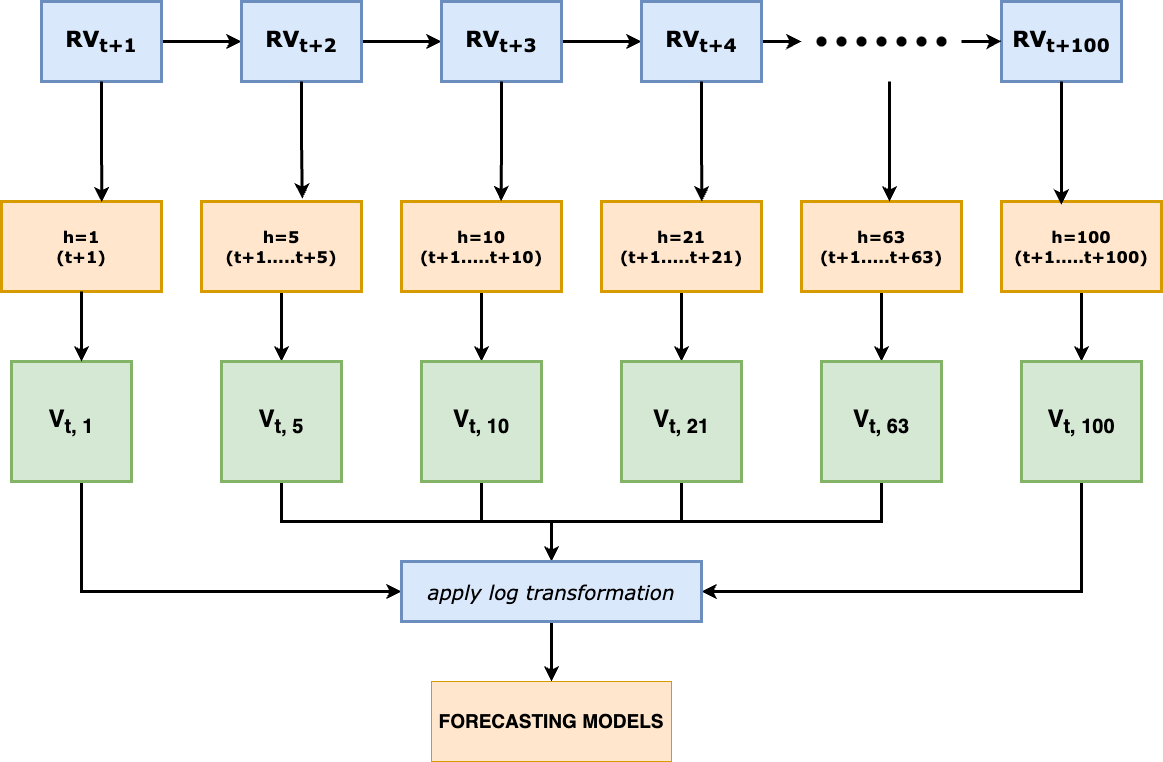

The diagram above was exported from draw.io. Its source (the exported page's mxGraphModel, read from the mxfile embedded in the PNG):
<mxGraphModel dx="2916" dy="1253" grid="1" gridSize="10" guides="1" tooltips="1" connect="1" arrows="1" fold="1" page="1" pageScale="1" pageWidth="827" pageHeight="1169" math="0" shadow="0">
  <root>
    <mxCell id="0" />
    <mxCell id="1" parent="0" />
    <mxCell id="GQnzO_KpYjvCKivwlLDy-9" style="edgeStyle=orthogonalEdgeStyle;rounded=0;orthogonalLoop=1;jettySize=auto;html=1;entryX=0;entryY=0.5;entryDx=0;entryDy=0;strokeWidth=3;" edge="1" parent="1" source="GQnzO_KpYjvCKivwlLDy-1" target="GQnzO_KpYjvCKivwlLDy-2">
      <mxGeometry relative="1" as="geometry" />
    </mxCell>
    <mxCell id="GQnzO_KpYjvCKivwlLDy-1" value="&lt;font style=&quot;font-size: 22px;&quot;&gt;&lt;b&gt;RV&lt;sub&gt;t+1&lt;/sub&gt;&lt;/b&gt;&lt;/font&gt;" style="rounded=0;whiteSpace=wrap;html=1;fillColor=#dae8fc;strokeColor=#6c8ebf;fontFamily=Verdana;strokeWidth=3;" vertex="1" parent="1">
      <mxGeometry x="-40" y="120" width="120" height="80" as="geometry" />
    </mxCell>
    <mxCell id="GQnzO_KpYjvCKivwlLDy-10" style="edgeStyle=orthogonalEdgeStyle;rounded=0;orthogonalLoop=1;jettySize=auto;html=1;entryX=0;entryY=0.5;entryDx=0;entryDy=0;strokeWidth=3;" edge="1" parent="1" source="GQnzO_KpYjvCKivwlLDy-2" target="GQnzO_KpYjvCKivwlLDy-6">
      <mxGeometry relative="1" as="geometry" />
    </mxCell>
    <mxCell id="GQnzO_KpYjvCKivwlLDy-2" value="&lt;font style=&quot;font-size: 22px;&quot;&gt;&lt;b&gt;RV&lt;sub&gt;t+2&lt;/sub&gt;&lt;/b&gt;&lt;/font&gt;" style="rounded=0;whiteSpace=wrap;html=1;fillColor=#dae8fc;strokeColor=#6c8ebf;fontFamily=Verdana;strokeWidth=3;" vertex="1" parent="1">
      <mxGeometry x="160" y="120" width="120" height="80" as="geometry" />
    </mxCell>
    <mxCell id="GQnzO_KpYjvCKivwlLDy-11" style="edgeStyle=orthogonalEdgeStyle;rounded=0;orthogonalLoop=1;jettySize=auto;html=1;entryX=0;entryY=0.5;entryDx=0;entryDy=0;strokeWidth=3;" edge="1" parent="1" source="GQnzO_KpYjvCKivwlLDy-6" target="GQnzO_KpYjvCKivwlLDy-7">
      <mxGeometry relative="1" as="geometry" />
    </mxCell>
    <mxCell id="GQnzO_KpYjvCKivwlLDy-6" value="&lt;font style=&quot;font-size: 22px;&quot;&gt;&lt;b&gt;RV&lt;sub&gt;t+3&lt;/sub&gt;&lt;/b&gt;&lt;/font&gt;" style="rounded=0;whiteSpace=wrap;html=1;fillColor=#dae8fc;strokeColor=#6c8ebf;fontFamily=Verdana;strokeWidth=3;" vertex="1" parent="1">
      <mxGeometry x="360" y="120" width="120" height="80" as="geometry" />
    </mxCell>
    <mxCell id="GQnzO_KpYjvCKivwlLDy-12" style="edgeStyle=orthogonalEdgeStyle;rounded=0;orthogonalLoop=1;jettySize=auto;html=1;strokeWidth=3;" edge="1" parent="1" source="GQnzO_KpYjvCKivwlLDy-7">
      <mxGeometry relative="1" as="geometry">
        <mxPoint x="720" y="160" as="targetPoint" />
      </mxGeometry>
    </mxCell>
    <mxCell id="GQnzO_KpYjvCKivwlLDy-7" value="&lt;font style=&quot;font-size: 22px;&quot;&gt;&lt;b&gt;RV&lt;sub&gt;t+4&lt;/sub&gt;&lt;/b&gt;&lt;/font&gt;" style="rounded=0;whiteSpace=wrap;html=1;fillColor=#dae8fc;strokeColor=#6c8ebf;fontFamily=Verdana;strokeWidth=3;" vertex="1" parent="1">
      <mxGeometry x="560" y="120" width="120" height="80" as="geometry" />
    </mxCell>
    <mxCell id="GQnzO_KpYjvCKivwlLDy-8" value="&lt;font style=&quot;font-size: 22px;&quot;&gt;&lt;b&gt;RV&lt;sub&gt;t+100&lt;/sub&gt;&lt;/b&gt;&lt;/font&gt;" style="rounded=0;whiteSpace=wrap;html=1;fillColor=#dae8fc;strokeColor=#6c8ebf;fontFamily=Verdana;strokeWidth=3;" vertex="1" parent="1">
      <mxGeometry x="920" y="120" width="120" height="80" as="geometry" />
    </mxCell>
    <mxCell id="GQnzO_KpYjvCKivwlLDy-13" value="" style="shape=waypoint;sketch=0;size=6;pointerEvents=1;points=[];fillColor=none;resizable=0;rotatable=0;perimeter=centerPerimeter;snapToPoint=1;strokeWidth=3;" vertex="1" parent="1">
      <mxGeometry x="730" y="150" width="20" height="20" as="geometry" />
    </mxCell>
    <mxCell id="GQnzO_KpYjvCKivwlLDy-14" value="" style="shape=waypoint;sketch=0;size=6;pointerEvents=1;points=[];fillColor=none;resizable=0;rotatable=0;perimeter=centerPerimeter;snapToPoint=1;strokeWidth=3;" vertex="1" parent="1">
      <mxGeometry x="750" y="150" width="20" height="20" as="geometry" />
    </mxCell>
    <mxCell id="GQnzO_KpYjvCKivwlLDy-15" value="" style="shape=waypoint;sketch=0;size=6;pointerEvents=1;points=[];fillColor=none;resizable=0;rotatable=0;perimeter=centerPerimeter;snapToPoint=1;strokeWidth=3;" vertex="1" parent="1">
      <mxGeometry x="770" y="150" width="20" height="20" as="geometry" />
    </mxCell>
    <mxCell id="GQnzO_KpYjvCKivwlLDy-16" style="edgeStyle=orthogonalEdgeStyle;rounded=0;orthogonalLoop=1;jettySize=auto;html=1;strokeWidth=3;" edge="1" parent="1">
      <mxGeometry relative="1" as="geometry">
        <mxPoint x="920" y="159.74" as="targetPoint" />
        <mxPoint x="880" y="160" as="sourcePoint" />
        <Array as="points">
          <mxPoint x="901" y="160" />
        </Array>
      </mxGeometry>
    </mxCell>
    <mxCell id="GQnzO_KpYjvCKivwlLDy-17" value="&lt;b&gt;&lt;font style=&quot;font-size: 16px;&quot; face=&quot;Verdana&quot;&gt;h=1&lt;/font&gt;&lt;/b&gt;&lt;div&gt;&lt;font face=&quot;Verdana&quot;&gt;&lt;span style=&quot;font-size: 16px;&quot;&gt;&lt;b&gt;(t+1)&lt;/b&gt;&lt;/span&gt;&lt;/font&gt;&lt;/div&gt;" style="rounded=0;whiteSpace=wrap;html=1;fillColor=#ffe6cc;strokeColor=#d79b00;strokeWidth=3;" vertex="1" parent="1">
      <mxGeometry x="-80" y="320" width="160" height="90" as="geometry" />
    </mxCell>
    <mxCell id="GQnzO_KpYjvCKivwlLDy-43" style="edgeStyle=orthogonalEdgeStyle;rounded=0;orthogonalLoop=1;jettySize=auto;html=1;entryX=0.5;entryY=0;entryDx=0;entryDy=0;strokeWidth=3;" edge="1" parent="1" source="GQnzO_KpYjvCKivwlLDy-18" target="GQnzO_KpYjvCKivwlLDy-35">
      <mxGeometry relative="1" as="geometry" />
    </mxCell>
    <mxCell id="GQnzO_KpYjvCKivwlLDy-18" value="&lt;b&gt;&lt;font style=&quot;font-size: 16px;&quot; face=&quot;Verdana&quot;&gt;h=5&lt;/font&gt;&lt;/b&gt;&lt;div&gt;&lt;font face=&quot;Verdana&quot;&gt;&lt;span style=&quot;font-size: 16px;&quot;&gt;&lt;b&gt;(t+1.....t+5)&lt;/b&gt;&lt;/span&gt;&lt;/font&gt;&lt;/div&gt;" style="rounded=0;whiteSpace=wrap;html=1;fillColor=#ffe6cc;strokeColor=#d79b00;strokeWidth=3;" vertex="1" parent="1">
      <mxGeometry x="120" y="320" width="160" height="90" as="geometry" />
    </mxCell>
    <mxCell id="GQnzO_KpYjvCKivwlLDy-44" style="edgeStyle=orthogonalEdgeStyle;rounded=0;orthogonalLoop=1;jettySize=auto;html=1;entryX=0.5;entryY=0;entryDx=0;entryDy=0;strokeWidth=3;" edge="1" parent="1" source="GQnzO_KpYjvCKivwlLDy-19" target="GQnzO_KpYjvCKivwlLDy-36">
      <mxGeometry relative="1" as="geometry" />
    </mxCell>
    <mxCell id="GQnzO_KpYjvCKivwlLDy-19" value="&lt;b&gt;&lt;font style=&quot;font-size: 16px;&quot; face=&quot;Verdana&quot;&gt;h=10&lt;/font&gt;&lt;/b&gt;&lt;div&gt;&lt;font face=&quot;Verdana&quot;&gt;&lt;span style=&quot;font-size: 16px;&quot;&gt;&lt;b&gt;(t+1.....t+10)&lt;/b&gt;&lt;/span&gt;&lt;/font&gt;&lt;/div&gt;" style="rounded=0;whiteSpace=wrap;html=1;fillColor=#ffe6cc;strokeColor=#d79b00;strokeWidth=3;" vertex="1" parent="1">
      <mxGeometry x="320" y="320" width="160" height="90" as="geometry" />
    </mxCell>
    <mxCell id="GQnzO_KpYjvCKivwlLDy-45" style="edgeStyle=orthogonalEdgeStyle;rounded=0;orthogonalLoop=1;jettySize=auto;html=1;entryX=0.5;entryY=0;entryDx=0;entryDy=0;strokeWidth=3;" edge="1" parent="1" source="GQnzO_KpYjvCKivwlLDy-20" target="GQnzO_KpYjvCKivwlLDy-37">
      <mxGeometry relative="1" as="geometry" />
    </mxCell>
    <mxCell id="GQnzO_KpYjvCKivwlLDy-20" value="&lt;b&gt;&lt;font style=&quot;font-size: 16px;&quot; face=&quot;Verdana&quot;&gt;h=21&lt;/font&gt;&lt;/b&gt;&lt;div&gt;&lt;font face=&quot;Verdana&quot;&gt;&lt;span style=&quot;font-size: 16px;&quot;&gt;&lt;b&gt;(t+1.....t+21)&lt;/b&gt;&lt;/span&gt;&lt;/font&gt;&lt;/div&gt;" style="rounded=0;whiteSpace=wrap;html=1;fillColor=#ffe6cc;strokeColor=#d79b00;strokeWidth=3;" vertex="1" parent="1">
      <mxGeometry x="520" y="320" width="160" height="90" as="geometry" />
    </mxCell>
    <mxCell id="GQnzO_KpYjvCKivwlLDy-21" value="" style="shape=waypoint;sketch=0;size=6;pointerEvents=1;points=[];fillColor=none;resizable=0;rotatable=0;perimeter=centerPerimeter;snapToPoint=1;strokeWidth=3;" vertex="1" parent="1">
      <mxGeometry x="790" y="150" width="20" height="20" as="geometry" />
    </mxCell>
    <mxCell id="GQnzO_KpYjvCKivwlLDy-22" value="" style="shape=waypoint;sketch=0;size=6;pointerEvents=1;points=[];fillColor=none;resizable=0;rotatable=0;perimeter=centerPerimeter;snapToPoint=1;strokeWidth=3;" vertex="1" parent="1">
      <mxGeometry x="850" y="150" width="20" height="20" as="geometry" />
    </mxCell>
    <mxCell id="GQnzO_KpYjvCKivwlLDy-23" value="" style="shape=waypoint;sketch=0;size=6;pointerEvents=1;points=[];fillColor=none;resizable=0;rotatable=0;perimeter=centerPerimeter;snapToPoint=1;strokeWidth=3;" vertex="1" parent="1">
      <mxGeometry x="810" y="150" width="20" height="20" as="geometry" />
    </mxCell>
    <mxCell id="GQnzO_KpYjvCKivwlLDy-24" value="" style="shape=waypoint;sketch=0;size=6;pointerEvents=1;points=[];fillColor=none;resizable=0;rotatable=0;perimeter=centerPerimeter;snapToPoint=1;strokeWidth=3;" vertex="1" parent="1">
      <mxGeometry x="830" y="150" width="20" height="20" as="geometry" />
    </mxCell>
    <mxCell id="GQnzO_KpYjvCKivwlLDy-47" style="edgeStyle=orthogonalEdgeStyle;rounded=0;orthogonalLoop=1;jettySize=auto;html=1;entryX=0.5;entryY=0;entryDx=0;entryDy=0;strokeWidth=3;" edge="1" parent="1" source="GQnzO_KpYjvCKivwlLDy-25" target="GQnzO_KpYjvCKivwlLDy-38">
      <mxGeometry relative="1" as="geometry" />
    </mxCell>
    <mxCell id="GQnzO_KpYjvCKivwlLDy-25" value="&lt;b&gt;&lt;font style=&quot;font-size: 16px;&quot; face=&quot;Verdana&quot;&gt;h=63&lt;/font&gt;&lt;/b&gt;&lt;div&gt;&lt;font face=&quot;Verdana&quot;&gt;&lt;span style=&quot;font-size: 16px;&quot;&gt;&lt;b&gt;(t+1.....t+63)&lt;/b&gt;&lt;/span&gt;&lt;/font&gt;&lt;/div&gt;" style="rounded=0;whiteSpace=wrap;html=1;fillColor=#ffe6cc;strokeColor=#d79b00;strokeWidth=3;" vertex="1" parent="1">
      <mxGeometry x="720" y="320" width="160" height="90" as="geometry" />
    </mxCell>
    <mxCell id="GQnzO_KpYjvCKivwlLDy-48" style="edgeStyle=orthogonalEdgeStyle;rounded=0;orthogonalLoop=1;jettySize=auto;html=1;entryX=0.5;entryY=0;entryDx=0;entryDy=0;strokeWidth=3;" edge="1" parent="1" source="GQnzO_KpYjvCKivwlLDy-26" target="GQnzO_KpYjvCKivwlLDy-39">
      <mxGeometry relative="1" as="geometry" />
    </mxCell>
    <mxCell id="GQnzO_KpYjvCKivwlLDy-26" value="&lt;b&gt;&lt;font style=&quot;font-size: 16px;&quot; face=&quot;Verdana&quot;&gt;h=100&lt;/font&gt;&lt;/b&gt;&lt;div&gt;&lt;b style=&quot;font-size: 16px; font-family: Verdana; background-color: transparent; color: light-dark(rgb(0, 0, 0), rgb(255, 255, 255));&quot;&gt;(t+1.....t+100)&lt;/b&gt;&lt;/div&gt;" style="rounded=0;whiteSpace=wrap;html=1;fillColor=#ffe6cc;strokeColor=#d79b00;strokeWidth=3;" vertex="1" parent="1">
      <mxGeometry x="920" y="320" width="160" height="90" as="geometry" />
    </mxCell>
    <mxCell id="GQnzO_KpYjvCKivwlLDy-27" style="edgeStyle=orthogonalEdgeStyle;rounded=0;orthogonalLoop=1;jettySize=auto;html=1;entryX=0.627;entryY=0.008;entryDx=0;entryDy=0;entryPerimeter=0;strokeWidth=3;" edge="1" parent="1" source="GQnzO_KpYjvCKivwlLDy-1" target="GQnzO_KpYjvCKivwlLDy-17">
      <mxGeometry relative="1" as="geometry" />
    </mxCell>
    <mxCell id="GQnzO_KpYjvCKivwlLDy-28" style="edgeStyle=orthogonalEdgeStyle;rounded=0;orthogonalLoop=1;jettySize=auto;html=1;entryX=0.63;entryY=-0.032;entryDx=0;entryDy=0;entryPerimeter=0;strokeWidth=3;" edge="1" parent="1" source="GQnzO_KpYjvCKivwlLDy-2" target="GQnzO_KpYjvCKivwlLDy-18">
      <mxGeometry relative="1" as="geometry" />
    </mxCell>
    <mxCell id="GQnzO_KpYjvCKivwlLDy-29" style="edgeStyle=orthogonalEdgeStyle;rounded=0;orthogonalLoop=1;jettySize=auto;html=1;entryX=0.623;entryY=-0.005;entryDx=0;entryDy=0;entryPerimeter=0;strokeWidth=3;" edge="1" parent="1" source="GQnzO_KpYjvCKivwlLDy-6" target="GQnzO_KpYjvCKivwlLDy-19">
      <mxGeometry relative="1" as="geometry" />
    </mxCell>
    <mxCell id="GQnzO_KpYjvCKivwlLDy-30" style="edgeStyle=orthogonalEdgeStyle;rounded=0;orthogonalLoop=1;jettySize=auto;html=1;entryX=0.627;entryY=-0.001;entryDx=0;entryDy=0;entryPerimeter=0;strokeWidth=3;" edge="1" parent="1" source="GQnzO_KpYjvCKivwlLDy-7" target="GQnzO_KpYjvCKivwlLDy-20">
      <mxGeometry relative="1" as="geometry" />
    </mxCell>
    <mxCell id="GQnzO_KpYjvCKivwlLDy-31" style="edgeStyle=orthogonalEdgeStyle;rounded=0;orthogonalLoop=1;jettySize=auto;html=1;entryX=0.627;entryY=-0.001;entryDx=0;entryDy=0;entryPerimeter=0;strokeWidth=3;" edge="1" parent="1">
      <mxGeometry relative="1" as="geometry">
        <mxPoint x="808" y="200" as="sourcePoint" />
        <mxPoint x="808" y="320" as="targetPoint" />
      </mxGeometry>
    </mxCell>
    <mxCell id="GQnzO_KpYjvCKivwlLDy-33" style="edgeStyle=orthogonalEdgeStyle;rounded=0;orthogonalLoop=1;jettySize=auto;html=1;entryX=0.374;entryY=0.034;entryDx=0;entryDy=0;entryPerimeter=0;strokeWidth=3;" edge="1" parent="1" source="GQnzO_KpYjvCKivwlLDy-8" target="GQnzO_KpYjvCKivwlLDy-26">
      <mxGeometry relative="1" as="geometry" />
    </mxCell>
    <mxCell id="GQnzO_KpYjvCKivwlLDy-51" style="edgeStyle=orthogonalEdgeStyle;rounded=0;orthogonalLoop=1;jettySize=auto;html=1;entryX=0;entryY=0.5;entryDx=0;entryDy=0;strokeWidth=3;" edge="1" parent="1" source="GQnzO_KpYjvCKivwlLDy-34" target="GQnzO_KpYjvCKivwlLDy-40">
      <mxGeometry relative="1" as="geometry">
        <Array as="points">
          <mxPoint y="710" />
        </Array>
      </mxGeometry>
    </mxCell>
    <mxCell id="GQnzO_KpYjvCKivwlLDy-34" value="&lt;b&gt;&lt;font style=&quot;font-size: 24px;&quot;&gt;V&lt;sub style=&quot;&quot;&gt;t, 1&lt;/sub&gt;&lt;/font&gt;&lt;/b&gt;" style="rounded=0;whiteSpace=wrap;html=1;fillColor=#d5e8d4;strokeColor=#82b366;strokeWidth=3;" vertex="1" parent="1">
      <mxGeometry x="-70" y="480" width="120" height="120" as="geometry" />
    </mxCell>
    <mxCell id="GQnzO_KpYjvCKivwlLDy-53" style="edgeStyle=orthogonalEdgeStyle;rounded=0;orthogonalLoop=1;jettySize=auto;html=1;entryX=0.5;entryY=0;entryDx=0;entryDy=0;strokeWidth=3;" edge="1" parent="1" source="GQnzO_KpYjvCKivwlLDy-35" target="GQnzO_KpYjvCKivwlLDy-40">
      <mxGeometry relative="1" as="geometry">
        <Array as="points">
          <mxPoint x="200" y="640" />
          <mxPoint x="470" y="640" />
        </Array>
      </mxGeometry>
    </mxCell>
    <mxCell id="GQnzO_KpYjvCKivwlLDy-35" value="&lt;b&gt;&lt;font style=&quot;font-size: 24px;&quot;&gt;V&lt;sub style=&quot;&quot;&gt;t, 5&lt;/sub&gt;&lt;/font&gt;&lt;/b&gt;" style="rounded=0;whiteSpace=wrap;html=1;fillColor=#d5e8d4;strokeColor=#82b366;strokeWidth=3;" vertex="1" parent="1">
      <mxGeometry x="140" y="480" width="120" height="120" as="geometry" />
    </mxCell>
    <mxCell id="GQnzO_KpYjvCKivwlLDy-54" style="edgeStyle=orthogonalEdgeStyle;rounded=0;orthogonalLoop=1;jettySize=auto;html=1;exitX=0.5;exitY=1;exitDx=0;exitDy=0;entryX=0.5;entryY=0;entryDx=0;entryDy=0;strokeWidth=3;" edge="1" parent="1" source="GQnzO_KpYjvCKivwlLDy-36" target="GQnzO_KpYjvCKivwlLDy-40">
      <mxGeometry relative="1" as="geometry" />
    </mxCell>
    <mxCell id="GQnzO_KpYjvCKivwlLDy-36" value="&lt;b&gt;&lt;font style=&quot;font-size: 24px;&quot;&gt;V&lt;sub style=&quot;&quot;&gt;t, 10&lt;/sub&gt;&lt;/font&gt;&lt;/b&gt;" style="rounded=0;whiteSpace=wrap;html=1;fillColor=#d5e8d4;strokeColor=#82b366;strokeWidth=3;" vertex="1" parent="1">
      <mxGeometry x="340" y="480" width="120" height="120" as="geometry" />
    </mxCell>
    <mxCell id="GQnzO_KpYjvCKivwlLDy-56" style="edgeStyle=orthogonalEdgeStyle;rounded=0;orthogonalLoop=1;jettySize=auto;html=1;exitX=0.5;exitY=1;exitDx=0;exitDy=0;entryX=0.5;entryY=0;entryDx=0;entryDy=0;strokeWidth=3;" edge="1" parent="1" source="GQnzO_KpYjvCKivwlLDy-37" target="GQnzO_KpYjvCKivwlLDy-40">
      <mxGeometry relative="1" as="geometry" />
    </mxCell>
    <mxCell id="GQnzO_KpYjvCKivwlLDy-37" value="&lt;b&gt;&lt;font style=&quot;font-size: 24px;&quot;&gt;V&lt;sub style=&quot;&quot;&gt;t, 21&lt;/sub&gt;&lt;/font&gt;&lt;/b&gt;" style="rounded=0;whiteSpace=wrap;html=1;fillColor=#d5e8d4;strokeColor=#82b366;strokeWidth=3;" vertex="1" parent="1">
      <mxGeometry x="540" y="480" width="120" height="120" as="geometry" />
    </mxCell>
    <mxCell id="GQnzO_KpYjvCKivwlLDy-58" style="edgeStyle=orthogonalEdgeStyle;rounded=0;orthogonalLoop=1;jettySize=auto;html=1;entryX=0.5;entryY=0;entryDx=0;entryDy=0;strokeWidth=3;" edge="1" parent="1" source="GQnzO_KpYjvCKivwlLDy-38" target="GQnzO_KpYjvCKivwlLDy-40">
      <mxGeometry relative="1" as="geometry">
        <Array as="points">
          <mxPoint x="800" y="640" />
          <mxPoint x="470" y="640" />
        </Array>
      </mxGeometry>
    </mxCell>
    <mxCell id="GQnzO_KpYjvCKivwlLDy-38" value="&lt;b&gt;&lt;font style=&quot;font-size: 24px;&quot;&gt;V&lt;sub style=&quot;&quot;&gt;t, 63&lt;/sub&gt;&lt;/font&gt;&lt;/b&gt;" style="rounded=0;whiteSpace=wrap;html=1;fillColor=#d5e8d4;strokeColor=#82b366;strokeWidth=3;" vertex="1" parent="1">
      <mxGeometry x="740" y="480" width="120" height="120" as="geometry" />
    </mxCell>
    <mxCell id="GQnzO_KpYjvCKivwlLDy-57" style="edgeStyle=orthogonalEdgeStyle;rounded=0;orthogonalLoop=1;jettySize=auto;html=1;entryX=1;entryY=0.5;entryDx=0;entryDy=0;strokeWidth=3;" edge="1" parent="1" source="GQnzO_KpYjvCKivwlLDy-39" target="GQnzO_KpYjvCKivwlLDy-40">
      <mxGeometry relative="1" as="geometry">
        <Array as="points">
          <mxPoint x="1000" y="710" />
        </Array>
      </mxGeometry>
    </mxCell>
    <mxCell id="GQnzO_KpYjvCKivwlLDy-39" value="&lt;b&gt;&lt;font style=&quot;font-size: 24px;&quot;&gt;V&lt;sub style=&quot;&quot;&gt;t, 100&lt;/sub&gt;&lt;/font&gt;&lt;/b&gt;" style="rounded=0;whiteSpace=wrap;html=1;fillColor=#d5e8d4;strokeColor=#82b366;strokeWidth=3;" vertex="1" parent="1">
      <mxGeometry x="940" y="480" width="120" height="120" as="geometry" />
    </mxCell>
    <mxCell id="GQnzO_KpYjvCKivwlLDy-60" style="edgeStyle=orthogonalEdgeStyle;rounded=0;orthogonalLoop=1;jettySize=auto;html=1;entryX=0.5;entryY=0;entryDx=0;entryDy=0;strokeWidth=3;" edge="1" parent="1" source="GQnzO_KpYjvCKivwlLDy-40" target="GQnzO_KpYjvCKivwlLDy-59">
      <mxGeometry relative="1" as="geometry" />
    </mxCell>
    <mxCell id="GQnzO_KpYjvCKivwlLDy-40" value="&lt;font style=&quot;font-size: 20px;&quot; face=&quot;Verdana&quot;&gt;&lt;i&gt;apply log transformation&lt;/i&gt;&lt;/font&gt;" style="rounded=0;whiteSpace=wrap;html=1;fillColor=#dae8fc;strokeColor=#6c8ebf;strokeWidth=3;" vertex="1" parent="1">
      <mxGeometry x="320" y="680" width="300" height="60" as="geometry" />
    </mxCell>
    <mxCell id="GQnzO_KpYjvCKivwlLDy-42" style="edgeStyle=orthogonalEdgeStyle;rounded=0;orthogonalLoop=1;jettySize=auto;html=1;entryX=0.583;entryY=0;entryDx=0;entryDy=0;entryPerimeter=0;strokeWidth=3;" edge="1" parent="1" source="GQnzO_KpYjvCKivwlLDy-17" target="GQnzO_KpYjvCKivwlLDy-34">
      <mxGeometry relative="1" as="geometry" />
    </mxCell>
    <mxCell id="GQnzO_KpYjvCKivwlLDy-59" value="&lt;b&gt;&lt;font style=&quot;font-size: 19px;&quot;&gt;FORECASTING MODELS&lt;/font&gt;&lt;/b&gt;" style="rounded=0;whiteSpace=wrap;html=1;fillColor=#ffe6cc;strokeColor=#d79b00;" vertex="1" parent="1">
      <mxGeometry x="350" y="800" width="240" height="80" as="geometry" />
    </mxCell>
  </root>
</mxGraphModel>